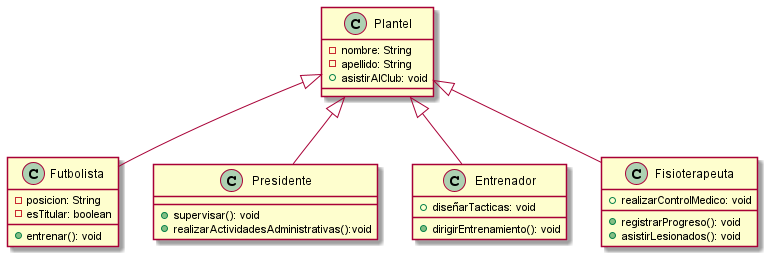

The diagram above was rendered by PlantUML. Its source (embedded in the PNG):
@startuml
class Plantel {
    - nombre: String
    - apellido: String
    + asistirAlClub: void
}

class Futbolista {
    - posicion: String
    - esTitular: boolean
    + entrenar(): void
}

class Presidente {
    + supervisar(): void
    + realizarActividadesAdministrativas():void
}

class Entrenador {
    + dirigirEntrenamiento(): void
    + diseñarTacticas: void
}

class Fisioterapeuta {
    + realizarControlMedico: void
    + registrarProgreso(): void
    + asistirLesionados(): void
}

Futbolista -up-|> Plantel
Presidente -up-|> Plantel
Entrenador -up-|> Plantel
Fisioterapeuta -up-|> Plantel
@enduml